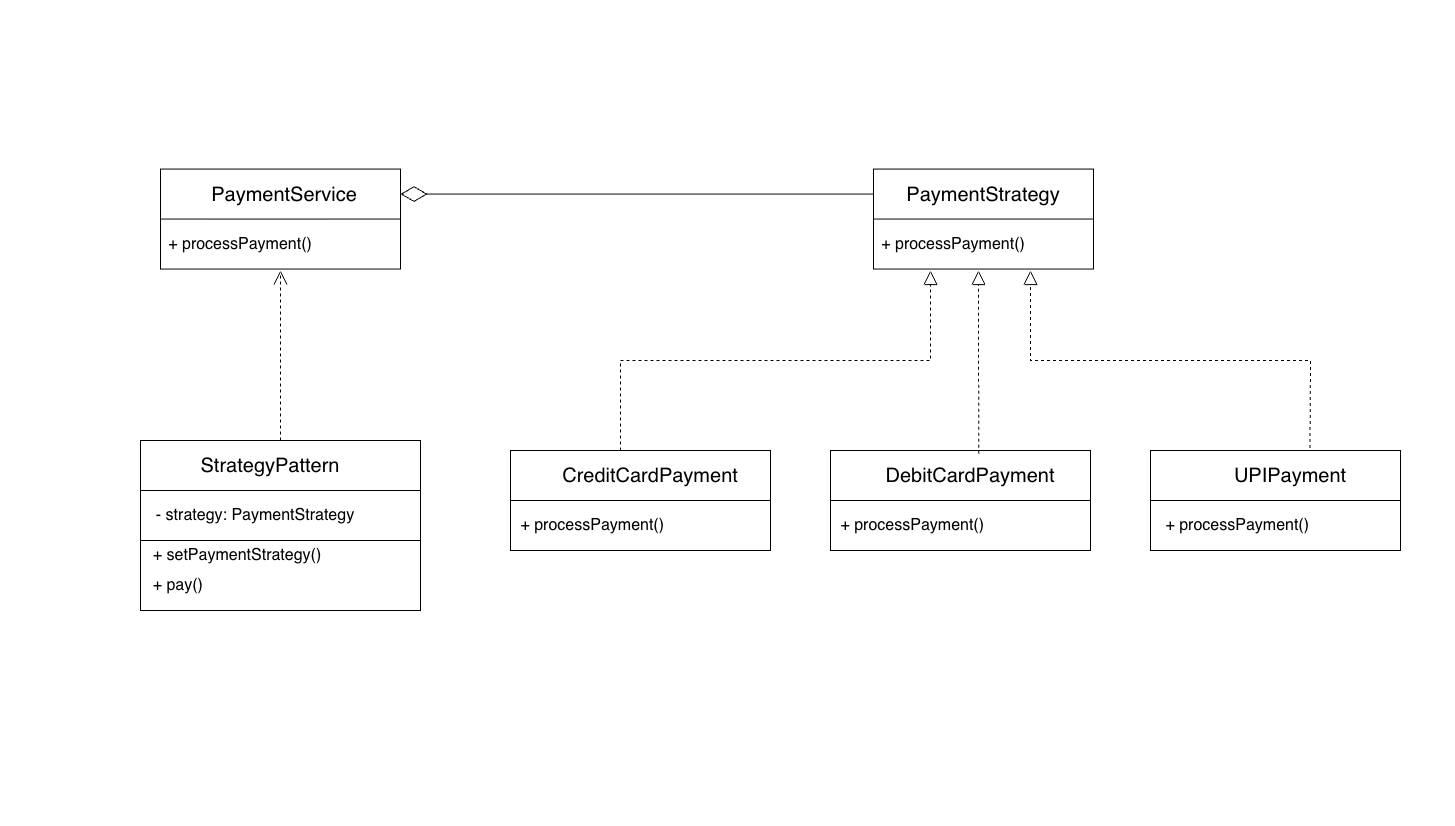

The diagram above was exported from draw.io. Its source (the exported page's mxGraphModel, read from the mxfile embedded in the PNG):
<mxGraphModel dx="1454" dy="936" grid="1" gridSize="10" guides="1" tooltips="1" connect="1" arrows="1" fold="1" page="1" pageScale="1" pageWidth="291" pageHeight="413" math="0" shadow="0">
  <root>
    <mxCell id="0" />
    <mxCell id="1" parent="0" />
    <mxCell id="LL_AmBRyB9-8IDndu-kA-1" value="" style="rounded=0;whiteSpace=wrap;html=1;" vertex="1" parent="1">
      <mxGeometry x="160" y="168.57" width="240" height="100" as="geometry" />
    </mxCell>
    <mxCell id="LL_AmBRyB9-8IDndu-kA-2" value="" style="endArrow=none;html=1;rounded=0;exitX=0;exitY=0.25;exitDx=0;exitDy=0;" edge="1" parent="1">
      <mxGeometry width="50" height="50" relative="1" as="geometry">
        <mxPoint x="160" y="218.57" as="sourcePoint" />
        <mxPoint x="400" y="218.57" as="targetPoint" />
      </mxGeometry>
    </mxCell>
    <mxCell id="LL_AmBRyB9-8IDndu-kA-3" value="&lt;span style=&quot;font-size: 20px;&quot;&gt;PaymentService&lt;/span&gt;" style="text;html=1;align=center;verticalAlign=middle;whiteSpace=wrap;rounded=0;" vertex="1" parent="1">
      <mxGeometry x="254" y="178.57" width="60" height="30" as="geometry" />
    </mxCell>
    <mxCell id="LL_AmBRyB9-8IDndu-kA-4" value="&lt;span style=&quot;font-size: 16px;&quot;&gt;+&amp;nbsp;processPayment()&lt;/span&gt;" style="text;html=1;align=center;verticalAlign=middle;whiteSpace=wrap;rounded=0;" vertex="1" parent="1">
      <mxGeometry x="160" y="228.57" width="160" height="30" as="geometry" />
    </mxCell>
    <mxCell id="LL_AmBRyB9-8IDndu-kA-7" value="" style="rounded=0;whiteSpace=wrap;html=1;" vertex="1" parent="1">
      <mxGeometry x="140" y="440" width="280" height="170" as="geometry" />
    </mxCell>
    <mxCell id="LL_AmBRyB9-8IDndu-kA-8" value="" style="endArrow=none;html=1;rounded=0;entryX=1;entryY=0.25;entryDx=0;entryDy=0;exitX=0;exitY=0.25;exitDx=0;exitDy=0;" edge="1" parent="1">
      <mxGeometry width="50" height="50" relative="1" as="geometry">
        <mxPoint x="140" y="490" as="sourcePoint" />
        <mxPoint x="420" y="490" as="targetPoint" />
      </mxGeometry>
    </mxCell>
    <mxCell id="LL_AmBRyB9-8IDndu-kA-9" value="&lt;font style=&quot;font-size: 20px;&quot;&gt;StrategyPattern&lt;/font&gt;" style="text;html=1;align=center;verticalAlign=middle;whiteSpace=wrap;rounded=0;" vertex="1" parent="1">
      <mxGeometry x="240" y="450" width="60" height="30" as="geometry" />
    </mxCell>
    <mxCell id="LL_AmBRyB9-8IDndu-kA-10" value="&lt;font style=&quot;font-size: 16px;&quot;&gt;- strategy: PaymentStrategy&lt;/font&gt;" style="text;html=1;align=center;verticalAlign=middle;whiteSpace=wrap;rounded=0;" vertex="1" parent="1">
      <mxGeometry x="140" y="500" width="230" height="30" as="geometry" />
    </mxCell>
    <mxCell id="LL_AmBRyB9-8IDndu-kA-11" value="" style="endArrow=none;html=1;rounded=0;entryX=1;entryY=0.25;entryDx=0;entryDy=0;exitX=0;exitY=0.25;exitDx=0;exitDy=0;" edge="1" parent="1">
      <mxGeometry width="50" height="50" relative="1" as="geometry">
        <mxPoint x="140" y="540" as="sourcePoint" />
        <mxPoint x="420" y="540" as="targetPoint" />
      </mxGeometry>
    </mxCell>
    <mxCell id="LL_AmBRyB9-8IDndu-kA-13" value="" style="rounded=0;whiteSpace=wrap;html=1;" vertex="1" parent="1">
      <mxGeometry x="873" y="168.57" width="220" height="100" as="geometry" />
    </mxCell>
    <mxCell id="LL_AmBRyB9-8IDndu-kA-14" value="" style="endArrow=none;html=1;rounded=0;exitX=0;exitY=0.25;exitDx=0;exitDy=0;" edge="1" parent="1">
      <mxGeometry width="50" height="50" relative="1" as="geometry">
        <mxPoint x="873" y="218.57" as="sourcePoint" />
        <mxPoint x="1093" y="218.57" as="targetPoint" />
      </mxGeometry>
    </mxCell>
    <mxCell id="LL_AmBRyB9-8IDndu-kA-15" value="&lt;span style=&quot;font-size: 20px;&quot;&gt;PaymentStrategy&lt;/span&gt;" style="text;html=1;align=center;verticalAlign=middle;whiteSpace=wrap;rounded=0;" vertex="1" parent="1">
      <mxGeometry x="953" y="178.57" width="60" height="30" as="geometry" />
    </mxCell>
    <mxCell id="LL_AmBRyB9-8IDndu-kA-16" value="&lt;span style=&quot;font-size: 16px;&quot;&gt;+&amp;nbsp;processPayment()&lt;/span&gt;" style="text;html=1;align=center;verticalAlign=middle;whiteSpace=wrap;rounded=0;" vertex="1" parent="1">
      <mxGeometry x="873" y="228.57" width="160" height="30" as="geometry" />
    </mxCell>
    <mxCell id="LL_AmBRyB9-8IDndu-kA-19" value="&lt;font style=&quot;font-size: 16px;&quot;&gt;+ setPaymentStrategy()&lt;/font&gt;" style="text;html=1;align=center;verticalAlign=middle;whiteSpace=wrap;rounded=0;" vertex="1" parent="1">
      <mxGeometry x="140" y="540" width="194" height="30" as="geometry" />
    </mxCell>
    <mxCell id="LL_AmBRyB9-8IDndu-kA-20" value="&lt;font style=&quot;font-size: 16px;&quot;&gt;+ pay()&amp;nbsp;&lt;/font&gt;" style="text;html=1;align=center;verticalAlign=middle;whiteSpace=wrap;rounded=0;" vertex="1" parent="1">
      <mxGeometry x="140" y="570" width="80" height="30" as="geometry" />
    </mxCell>
    <mxCell id="LL_AmBRyB9-8IDndu-kA-21" style="edgeStyle=orthogonalEdgeStyle;rounded=0;orthogonalLoop=1;jettySize=auto;html=1;exitX=0.5;exitY=1;exitDx=0;exitDy=0;" edge="1" parent="1" source="LL_AmBRyB9-8IDndu-kA-13" target="LL_AmBRyB9-8IDndu-kA-13">
      <mxGeometry relative="1" as="geometry" />
    </mxCell>
    <mxCell id="LL_AmBRyB9-8IDndu-kA-22" value="" style="rounded=0;whiteSpace=wrap;html=1;" vertex="1" parent="1">
      <mxGeometry x="510" y="450" width="260" height="100" as="geometry" />
    </mxCell>
    <mxCell id="LL_AmBRyB9-8IDndu-kA-23" value="" style="endArrow=none;html=1;rounded=0;exitX=0;exitY=0.25;exitDx=0;exitDy=0;entryX=1;entryY=0.5;entryDx=0;entryDy=0;" edge="1" parent="1" target="LL_AmBRyB9-8IDndu-kA-22">
      <mxGeometry width="50" height="50" relative="1" as="geometry">
        <mxPoint x="510" y="500" as="sourcePoint" />
        <mxPoint x="760" y="500" as="targetPoint" />
      </mxGeometry>
    </mxCell>
    <mxCell id="LL_AmBRyB9-8IDndu-kA-24" value="&lt;font style=&quot;font-size: 20px;&quot;&gt;CreditCardPayment&lt;/font&gt;" style="text;html=1;align=center;verticalAlign=middle;whiteSpace=wrap;rounded=0;" vertex="1" parent="1">
      <mxGeometry x="620" y="460" width="60" height="30" as="geometry" />
    </mxCell>
    <mxCell id="LL_AmBRyB9-8IDndu-kA-25" value="&lt;font style=&quot;font-size: 16px;&quot;&gt;&amp;nbsp;+ processPayment()&lt;/font&gt;" style="text;html=1;align=center;verticalAlign=middle;whiteSpace=wrap;rounded=0;" vertex="1" parent="1">
      <mxGeometry x="510" y="510" width="160" height="30" as="geometry" />
    </mxCell>
    <mxCell id="LL_AmBRyB9-8IDndu-kA-28" value="" style="rounded=0;whiteSpace=wrap;html=1;" vertex="1" parent="1">
      <mxGeometry x="830" y="450" width="260" height="100" as="geometry" />
    </mxCell>
    <mxCell id="LL_AmBRyB9-8IDndu-kA-29" value="" style="endArrow=none;html=1;rounded=0;exitX=0;exitY=0.25;exitDx=0;exitDy=0;entryX=1;entryY=0.5;entryDx=0;entryDy=0;" edge="1" parent="1" target="LL_AmBRyB9-8IDndu-kA-28">
      <mxGeometry width="50" height="50" relative="1" as="geometry">
        <mxPoint x="830" y="500" as="sourcePoint" />
        <mxPoint x="1080" y="500" as="targetPoint" />
      </mxGeometry>
    </mxCell>
    <mxCell id="LL_AmBRyB9-8IDndu-kA-30" value="&lt;font style=&quot;font-size: 20px;&quot;&gt;DebitCardPayment&lt;/font&gt;" style="text;html=1;align=center;verticalAlign=middle;whiteSpace=wrap;rounded=0;" vertex="1" parent="1">
      <mxGeometry x="940" y="460" width="60" height="30" as="geometry" />
    </mxCell>
    <mxCell id="LL_AmBRyB9-8IDndu-kA-31" value="&lt;span style=&quot;font-size: 16px;&quot;&gt;&amp;nbsp;+ processPayment()&lt;/span&gt;" style="text;html=1;align=center;verticalAlign=middle;whiteSpace=wrap;rounded=0;" vertex="1" parent="1">
      <mxGeometry x="830" y="510" width="160" height="30" as="geometry" />
    </mxCell>
    <mxCell id="LL_AmBRyB9-8IDndu-kA-46" value="" style="rounded=0;whiteSpace=wrap;html=1;" vertex="1" parent="1">
      <mxGeometry x="1150" y="450" width="250" height="100" as="geometry" />
    </mxCell>
    <mxCell id="LL_AmBRyB9-8IDndu-kA-47" value="" style="endArrow=none;html=1;rounded=0;exitX=0;exitY=0.25;exitDx=0;exitDy=0;" edge="1" parent="1">
      <mxGeometry width="50" height="50" relative="1" as="geometry">
        <mxPoint x="1150" y="500" as="sourcePoint" />
        <mxPoint x="1400" y="500" as="targetPoint" />
      </mxGeometry>
    </mxCell>
    <mxCell id="LL_AmBRyB9-8IDndu-kA-48" value="&lt;font style=&quot;font-size: 20px;&quot;&gt;UPIPayment&lt;/font&gt;" style="text;html=1;align=center;verticalAlign=middle;whiteSpace=wrap;rounded=0;" vertex="1" parent="1">
      <mxGeometry x="1260" y="460" width="60" height="30" as="geometry" />
    </mxCell>
    <mxCell id="LL_AmBRyB9-8IDndu-kA-49" value="&lt;span style=&quot;font-size: 16px;&quot;&gt;&amp;nbsp;+ processPayment()&lt;/span&gt;" style="text;html=1;align=center;verticalAlign=middle;whiteSpace=wrap;rounded=0;" vertex="1" parent="1">
      <mxGeometry x="1150" y="510" width="170" height="30" as="geometry" />
    </mxCell>
    <mxCell id="LL_AmBRyB9-8IDndu-kA-53" value="" style="endArrow=block;dashed=1;endFill=0;endSize=12;html=1;rounded=0;" edge="1" parent="1">
      <mxGeometry width="160" relative="1" as="geometry">
        <mxPoint x="620" y="450" as="sourcePoint" />
        <mxPoint x="930" y="270" as="targetPoint" />
        <Array as="points">
          <mxPoint x="620" y="360" />
          <mxPoint x="930" y="360" />
          <mxPoint x="930" y="320" />
        </Array>
      </mxGeometry>
    </mxCell>
    <mxCell id="LL_AmBRyB9-8IDndu-kA-54" value="" style="endArrow=block;dashed=1;endFill=0;endSize=12;html=1;rounded=0;exitX=0.57;exitY=0.033;exitDx=0;exitDy=0;exitPerimeter=0;" edge="1" parent="1" source="LL_AmBRyB9-8IDndu-kA-28">
      <mxGeometry width="160" relative="1" as="geometry">
        <mxPoint x="580" y="440" as="sourcePoint" />
        <mxPoint x="978" y="270" as="targetPoint" />
      </mxGeometry>
    </mxCell>
    <mxCell id="LL_AmBRyB9-8IDndu-kA-55" value="" style="endArrow=block;dashed=1;endFill=0;endSize=12;html=1;rounded=0;exitX=0.638;exitY=-0.024;exitDx=0;exitDy=0;exitPerimeter=0;" edge="1" parent="1" source="LL_AmBRyB9-8IDndu-kA-46">
      <mxGeometry width="160" relative="1" as="geometry">
        <mxPoint x="1310" y="410" as="sourcePoint" />
        <mxPoint x="1030" y="270" as="targetPoint" />
        <Array as="points">
          <mxPoint x="1310" y="360" />
          <mxPoint x="1030" y="360" />
        </Array>
      </mxGeometry>
    </mxCell>
    <mxCell id="LL_AmBRyB9-8IDndu-kA-56" value="" style="endArrow=diamondThin;endFill=0;endSize=24;html=1;rounded=0;entryX=1;entryY=0.25;entryDx=0;entryDy=0;exitX=0;exitY=0.25;exitDx=0;exitDy=0;" edge="1" parent="1" source="LL_AmBRyB9-8IDndu-kA-13" target="LL_AmBRyB9-8IDndu-kA-1">
      <mxGeometry width="160" relative="1" as="geometry">
        <mxPoint x="870" y="194" as="sourcePoint" />
        <mxPoint x="720" y="450" as="targetPoint" />
      </mxGeometry>
    </mxCell>
    <mxCell id="LL_AmBRyB9-8IDndu-kA-59" value="" style="endArrow=open;endSize=12;dashed=1;html=1;rounded=0;exitX=0.5;exitY=0;exitDx=0;exitDy=0;" edge="1" parent="1" source="LL_AmBRyB9-8IDndu-kA-7">
      <mxGeometry width="160" relative="1" as="geometry">
        <mxPoint x="620" y="450" as="sourcePoint" />
        <mxPoint x="280" y="270" as="targetPoint" />
      </mxGeometry>
    </mxCell>
  </root>
</mxGraphModel>